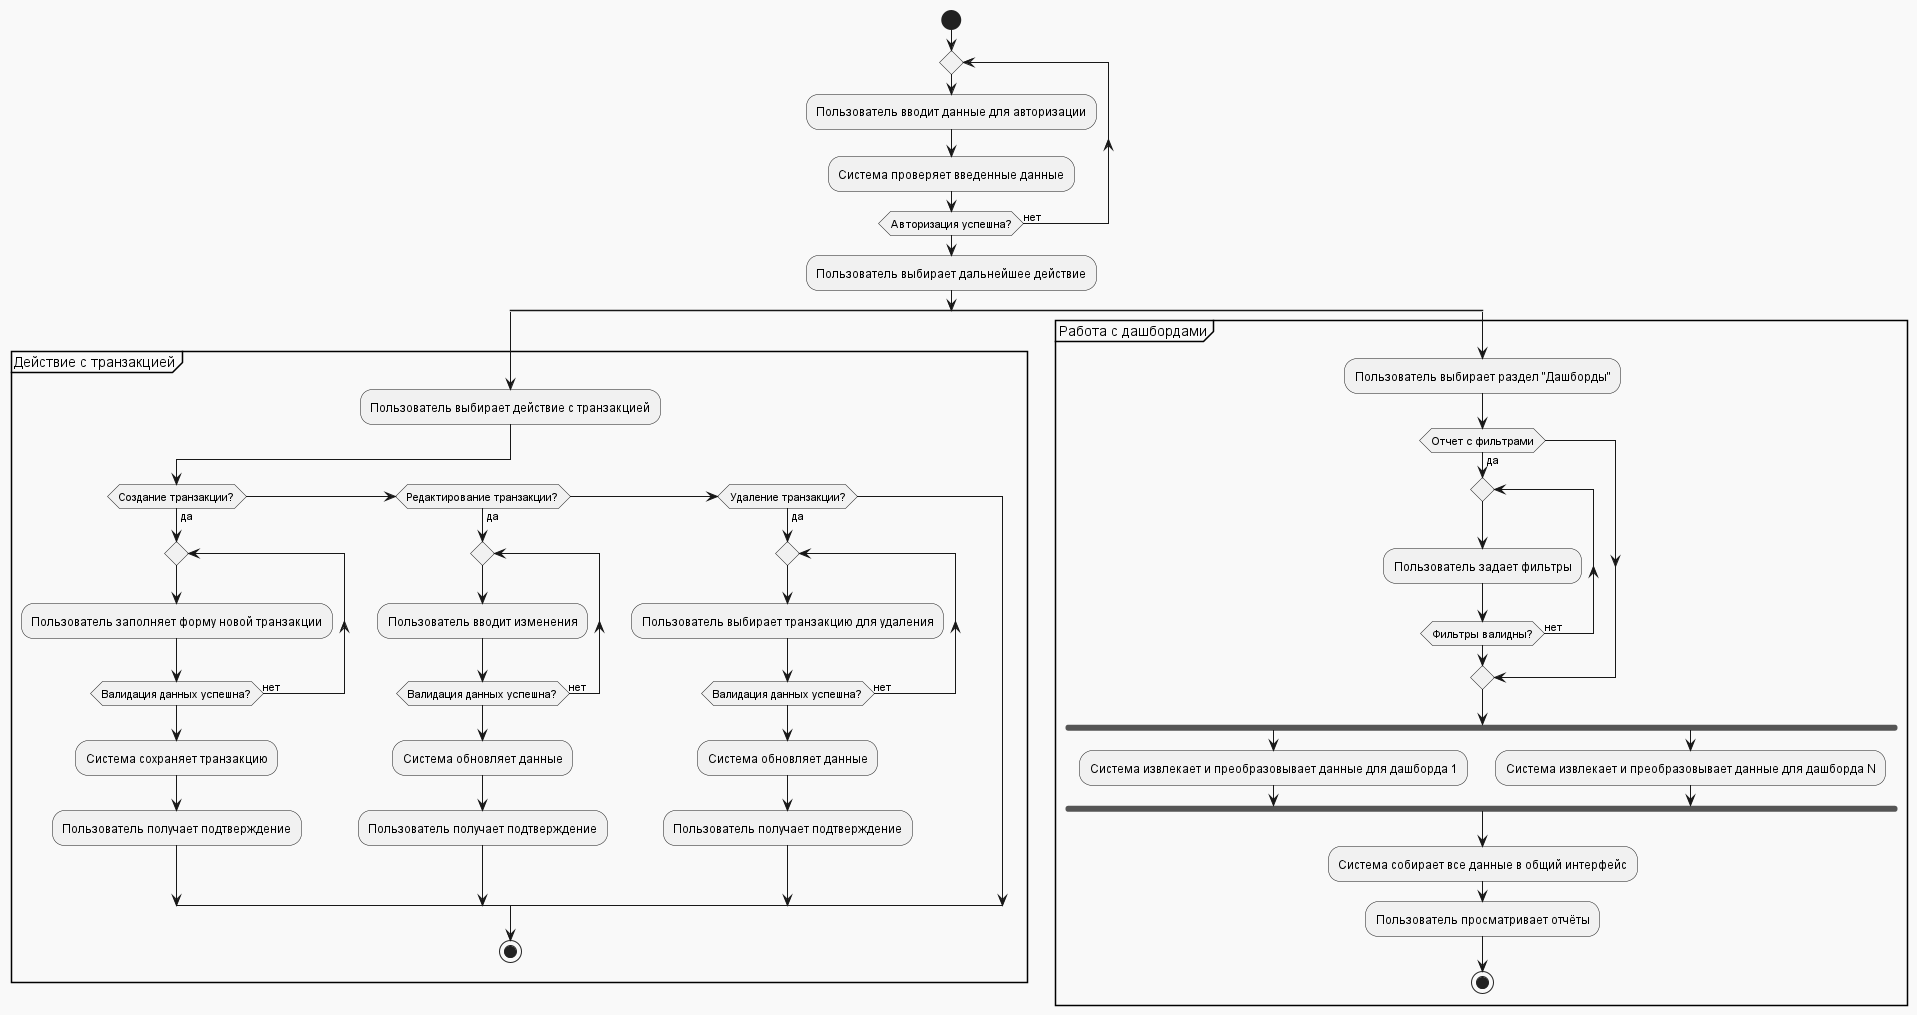

The diagram above was rendered by PlantUML. Its source (embedded in the PNG):
@startuml uml-activity mephi fin_project

skinparam monochrome true
skinparam backgroundColor #F9F9F9
skinparam componentStyle filled

start

repeat
:Пользователь вводит данные для авторизации;
:Система проверяет введенные данные;

repeat while (Авторизация успешна?) is (нет)
  :Пользователь выбирает дальнейшее действие;

split
  partition "Действие с транзакцией" {
    :Пользователь выбирает действие с транзакцией;

    if (Создание транзакции?) then (да)
      repeat
        :Пользователь заполняет форму новой транзакции;
        repeat while (Валидация данных успешна?) is (нет)
        :Система сохраняет транзакцию;
        :Пользователь получает подтверждение;
    else if (Редактирование транзакции?) then (да)
        repeat
        :Пользователь вводит изменения;
        repeat while (Валидация данных успешна?) is (нет)
        :Система обновляет данные;
        :Пользователь получает подтверждение;
    else if (Удаление транзакции?) then (да)
        repeat
        :Пользователь выбирает транзакцию для удаления;
        repeat while (Валидация данных успешна?) is (нет)
        :Система обновляет данные;
        :Пользователь получает подтверждение;
    endif
  
  stop
  }

split again
  partition "Работа с дашбордами" {
  :Пользователь выбирает раздел "Дашборды";
  
  if (Отчет с фильтрами) then (да)
  repeat

  :Пользователь задает фильтры;
  repeat while (Фильтры валидны?) is (нет)
  endif 
  fork
    :Система извлекает и преобразовывает данные для дашборда 1;
  fork again
    :Система извлекает и преобразовывает данные для дашборда N;
  end fork
  :Система собирает все данные в общий интерфейс;
  :Пользователь просматривает отчёты;

  stop
  }
end split

@enduml